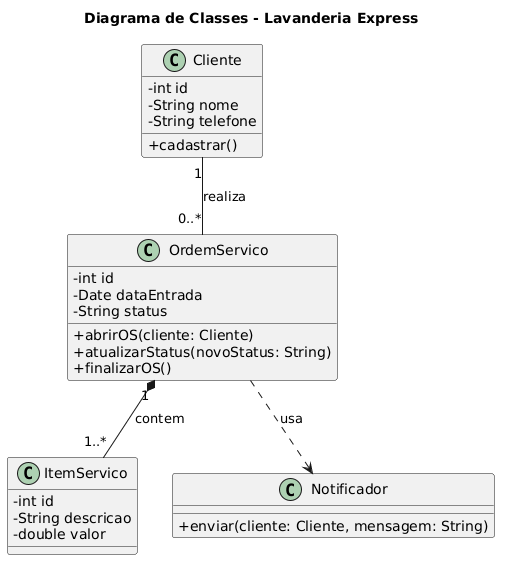

The diagram above was rendered by PlantUML. Its source (embedded in the PNG):
@startuml
skinparam classAttributeIconSize 0
title Diagrama de Classes - Lavanderia Express

class Cliente {
  -int id
  -String nome
  -String telefone
  +cadastrar()
}

class OrdemServico {
  -int id
  -Date dataEntrada
  -String status
  +abrirOS(cliente: Cliente)
  +atualizarStatus(novoStatus: String)
  +finalizarOS()
}

class ItemServico {
  -int id
  -String descricao
  -double valor
}

class Notificador {
  +enviar(cliente: Cliente, mensagem: String)
}

' Relacionamentos
Cliente "1" -- "0..*" OrdemServico : realiza
OrdemServico "1" *-- "1..*" ItemServico : contem
OrdemServico ..> Notificador : usa
@enduml